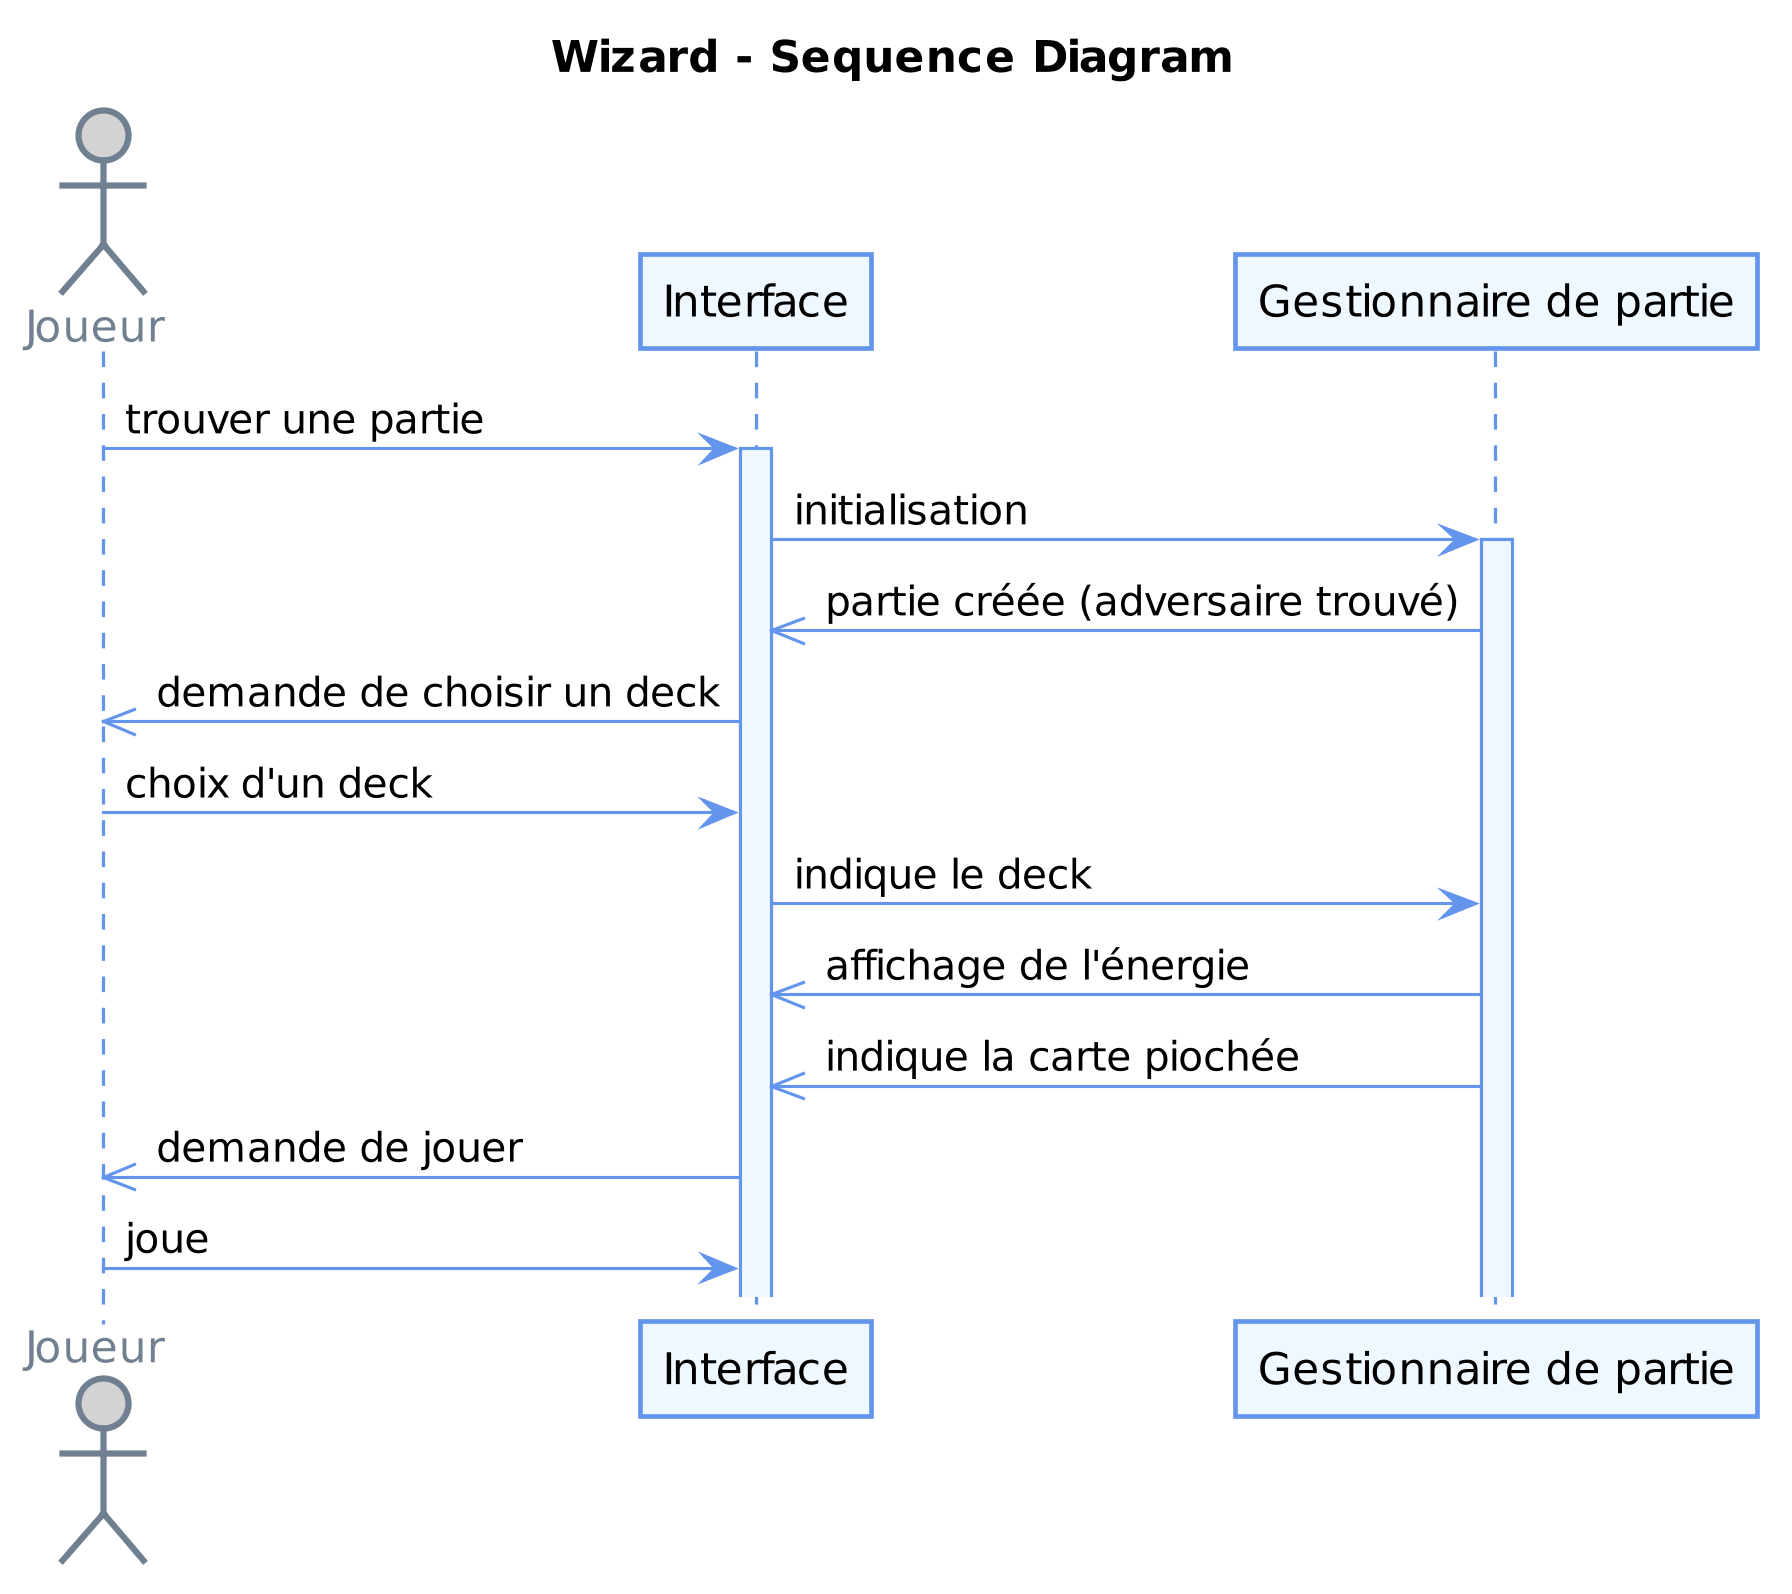

The diagram above was rendered by PlantUML. Its source (embedded in the PNG):
@startuml
title Wizard - Sequence Diagram

'pas d'ombre
skinparam shadowing false

skinparam dpi 300

skinparam sequence {
  ArrowColor CornflowerBlue
  LifeLineBorderColor CornflowerBlue
  LifeLineBackgroundColor AliceBlue
  
  ParticipantBorderColor CornflowerBlue
  ParticipantBackgroundColor AliceBlue
  
  ActorBackgroundColor LightGray
  ActorFontColor SlateGray
  actorBorderColor SlateGray
}

actor Joueur
participant "Interface" as I
participant "Gestionnaire de partie" as G

Joueur -> I : trouver une partie
activate I

I -> G : initialisation
activate G

G ->> I : partie créée (adversaire trouvé)

I ->> Joueur : demande de choisir un deck

Joueur -> I : choix d'un deck

I -> G : indique le deck

G ->> I : affichage de l'énergie
G ->> I : indique la carte piochée

I ->> Joueur : demande de jouer

Joueur -> I : joue
@enduml